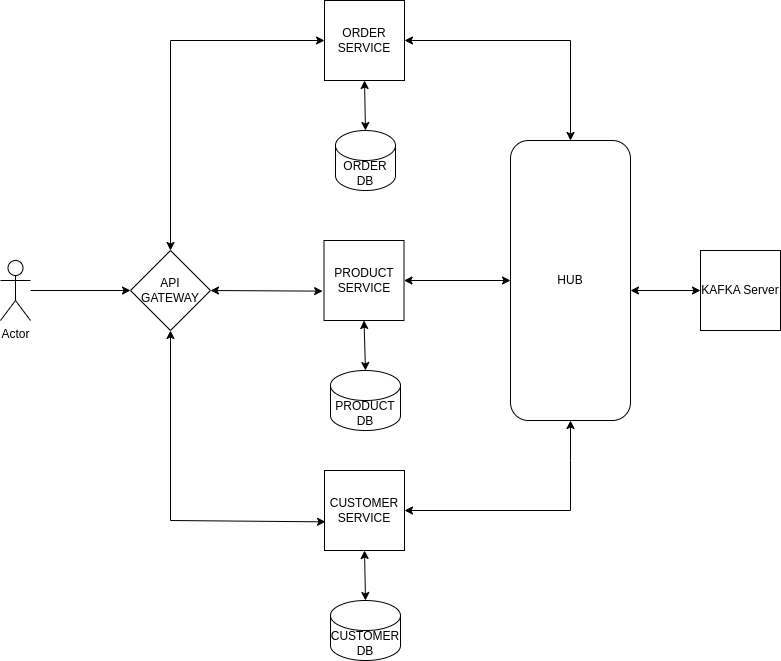

The diagram above was exported from draw.io. Its source (the exported page's mxGraphModel, read from the mxfile embedded in the PNG):
<mxGraphModel dx="1173" dy="1928" grid="1" gridSize="10" guides="1" tooltips="1" connect="1" arrows="1" fold="1" page="1" pageScale="1" pageWidth="827" pageHeight="1169" math="0" shadow="0">
  <root>
    <mxCell id="0" />
    <mxCell id="1" parent="0" />
    <mxCell id="0YkdTIYsPlYvPJ6WOlz_-20" style="edgeStyle=orthogonalEdgeStyle;rounded=0;orthogonalLoop=1;jettySize=auto;html=1;" edge="1" parent="1" source="0YkdTIYsPlYvPJ6WOlz_-1" target="0YkdTIYsPlYvPJ6WOlz_-2">
      <mxGeometry relative="1" as="geometry" />
    </mxCell>
    <mxCell id="0YkdTIYsPlYvPJ6WOlz_-1" value="Actor" style="shape=umlActor;verticalLabelPosition=bottom;verticalAlign=top;html=1;outlineConnect=0;" vertex="1" parent="1">
      <mxGeometry x="10" y="200" width="30" height="60" as="geometry" />
    </mxCell>
    <mxCell id="0YkdTIYsPlYvPJ6WOlz_-2" value="API GATEWAY" style="rhombus;whiteSpace=wrap;html=1;" vertex="1" parent="1">
      <mxGeometry x="140" y="190" width="80" height="80" as="geometry" />
    </mxCell>
    <mxCell id="0YkdTIYsPlYvPJ6WOlz_-3" value="ORDER SERVICE" style="whiteSpace=wrap;html=1;aspect=fixed;" vertex="1" parent="1">
      <mxGeometry x="334" y="-60" width="80" height="80" as="geometry" />
    </mxCell>
    <mxCell id="0YkdTIYsPlYvPJ6WOlz_-4" value="PRODUCT&lt;br&gt;SERVICE" style="whiteSpace=wrap;html=1;aspect=fixed;" vertex="1" parent="1">
      <mxGeometry x="333.5" y="180" width="80" height="80" as="geometry" />
    </mxCell>
    <mxCell id="0YkdTIYsPlYvPJ6WOlz_-5" value="CUSTOMER&lt;br&gt;SERVICE" style="whiteSpace=wrap;html=1;aspect=fixed;" vertex="1" parent="1">
      <mxGeometry x="334" y="410" width="80" height="80" as="geometry" />
    </mxCell>
    <mxCell id="0YkdTIYsPlYvPJ6WOlz_-6" value="ORDER&lt;br&gt;DB" style="shape=cylinder3;whiteSpace=wrap;html=1;boundedLbl=1;backgroundOutline=1;size=15;" vertex="1" parent="1">
      <mxGeometry x="345" y="70" width="60" height="60" as="geometry" />
    </mxCell>
    <mxCell id="0YkdTIYsPlYvPJ6WOlz_-7" value="PRODUCT&lt;br&gt;DB" style="shape=cylinder3;whiteSpace=wrap;html=1;boundedLbl=1;backgroundOutline=1;size=15;" vertex="1" parent="1">
      <mxGeometry x="340" y="310" width="70" height="60" as="geometry" />
    </mxCell>
    <mxCell id="0YkdTIYsPlYvPJ6WOlz_-8" value="CUSTOMER&lt;br&gt;DB" style="shape=cylinder3;whiteSpace=wrap;html=1;boundedLbl=1;backgroundOutline=1;size=15;" vertex="1" parent="1">
      <mxGeometry x="340" y="540" width="70" height="60" as="geometry" />
    </mxCell>
    <mxCell id="0YkdTIYsPlYvPJ6WOlz_-9" value="KAFKA Server" style="whiteSpace=wrap;html=1;aspect=fixed;" vertex="1" parent="1">
      <mxGeometry x="710" y="190" width="80" height="80" as="geometry" />
    </mxCell>
    <mxCell id="0YkdTIYsPlYvPJ6WOlz_-10" value="" style="endArrow=classic;startArrow=classic;html=1;rounded=0;entryX=0.5;entryY=0;entryDx=0;entryDy=0;entryPerimeter=0;exitX=0.5;exitY=1;exitDx=0;exitDy=0;" edge="1" parent="1" source="0YkdTIYsPlYvPJ6WOlz_-5" target="0YkdTIYsPlYvPJ6WOlz_-8">
      <mxGeometry width="50" height="50" relative="1" as="geometry">
        <mxPoint x="360" y="410" as="sourcePoint" />
        <mxPoint x="480" y="270" as="targetPoint" />
      </mxGeometry>
    </mxCell>
    <mxCell id="0YkdTIYsPlYvPJ6WOlz_-11" value="" style="endArrow=classic;startArrow=classic;html=1;rounded=0;entryX=0.5;entryY=1;entryDx=0;entryDy=0;exitX=0.5;exitY=0;exitDx=0;exitDy=0;exitPerimeter=0;" edge="1" parent="1" source="0YkdTIYsPlYvPJ6WOlz_-6" target="0YkdTIYsPlYvPJ6WOlz_-3">
      <mxGeometry width="50" height="50" relative="1" as="geometry">
        <mxPoint x="430" y="80" as="sourcePoint" />
        <mxPoint x="480" y="60" as="targetPoint" />
      </mxGeometry>
    </mxCell>
    <mxCell id="0YkdTIYsPlYvPJ6WOlz_-12" value="" style="endArrow=classic;startArrow=classic;html=1;rounded=0;entryX=0.5;entryY=1;entryDx=0;entryDy=0;exitX=0.5;exitY=0;exitDx=0;exitDy=0;exitPerimeter=0;" edge="1" parent="1" source="0YkdTIYsPlYvPJ6WOlz_-7" target="0YkdTIYsPlYvPJ6WOlz_-4">
      <mxGeometry width="50" height="50" relative="1" as="geometry">
        <mxPoint x="170" y="280" as="sourcePoint" />
        <mxPoint x="220" y="230" as="targetPoint" />
      </mxGeometry>
    </mxCell>
    <mxCell id="0YkdTIYsPlYvPJ6WOlz_-14" value="HUB" style="rounded=1;whiteSpace=wrap;html=1;" vertex="1" parent="1">
      <mxGeometry x="520" y="80" width="120" height="280" as="geometry" />
    </mxCell>
    <mxCell id="0YkdTIYsPlYvPJ6WOlz_-15" value="" style="endArrow=classic;startArrow=classic;html=1;rounded=0;" edge="1" parent="1" target="0YkdTIYsPlYvPJ6WOlz_-9">
      <mxGeometry width="50" height="50" relative="1" as="geometry">
        <mxPoint x="640" y="230" as="sourcePoint" />
        <mxPoint x="220" y="230" as="targetPoint" />
      </mxGeometry>
    </mxCell>
    <mxCell id="0YkdTIYsPlYvPJ6WOlz_-17" value="" style="endArrow=classic;startArrow=classic;html=1;rounded=0;exitX=1;exitY=0.5;exitDx=0;exitDy=0;" edge="1" parent="1" source="0YkdTIYsPlYvPJ6WOlz_-3" target="0YkdTIYsPlYvPJ6WOlz_-14">
      <mxGeometry width="50" height="50" relative="1" as="geometry">
        <mxPoint x="170" y="280" as="sourcePoint" />
        <mxPoint x="220" y="230" as="targetPoint" />
        <Array as="points">
          <mxPoint x="580" y="-20" />
        </Array>
      </mxGeometry>
    </mxCell>
    <mxCell id="0YkdTIYsPlYvPJ6WOlz_-18" value="" style="endArrow=classic;startArrow=classic;html=1;rounded=0;exitX=1;exitY=0.5;exitDx=0;exitDy=0;entryX=0.5;entryY=1;entryDx=0;entryDy=0;" edge="1" parent="1" source="0YkdTIYsPlYvPJ6WOlz_-5" target="0YkdTIYsPlYvPJ6WOlz_-14">
      <mxGeometry width="50" height="50" relative="1" as="geometry">
        <mxPoint x="170" y="280" as="sourcePoint" />
        <mxPoint x="580" y="370" as="targetPoint" />
        <Array as="points">
          <mxPoint x="580" y="450" />
          <mxPoint x="580" y="400" />
        </Array>
      </mxGeometry>
    </mxCell>
    <mxCell id="0YkdTIYsPlYvPJ6WOlz_-19" value="" style="endArrow=classic;startArrow=classic;html=1;rounded=0;exitX=1;exitY=0.5;exitDx=0;exitDy=0;entryX=0;entryY=0.5;entryDx=0;entryDy=0;" edge="1" parent="1" source="0YkdTIYsPlYvPJ6WOlz_-4" target="0YkdTIYsPlYvPJ6WOlz_-14">
      <mxGeometry width="50" height="50" relative="1" as="geometry">
        <mxPoint x="170" y="280" as="sourcePoint" />
        <mxPoint x="520" y="250" as="targetPoint" />
      </mxGeometry>
    </mxCell>
    <mxCell id="0YkdTIYsPlYvPJ6WOlz_-21" value="" style="endArrow=classic;startArrow=classic;html=1;rounded=0;exitX=0.5;exitY=0;exitDx=0;exitDy=0;entryX=0;entryY=0.5;entryDx=0;entryDy=0;" edge="1" parent="1" source="0YkdTIYsPlYvPJ6WOlz_-2" target="0YkdTIYsPlYvPJ6WOlz_-3">
      <mxGeometry width="50" height="50" relative="1" as="geometry">
        <mxPoint x="200" y="160" as="sourcePoint" />
        <mxPoint x="180" y="-20" as="targetPoint" />
        <Array as="points">
          <mxPoint x="180" y="-20" />
        </Array>
      </mxGeometry>
    </mxCell>
    <mxCell id="0YkdTIYsPlYvPJ6WOlz_-24" value="" style="endArrow=classic;startArrow=classic;html=1;rounded=0;entryX=0.5;entryY=1;entryDx=0;entryDy=0;exitX=0.013;exitY=0.642;exitDx=0;exitDy=0;exitPerimeter=0;" edge="1" parent="1" source="0YkdTIYsPlYvPJ6WOlz_-5" target="0YkdTIYsPlYvPJ6WOlz_-2">
      <mxGeometry width="50" height="50" relative="1" as="geometry">
        <mxPoint x="170" y="470" as="sourcePoint" />
        <mxPoint x="170" y="400" as="targetPoint" />
        <Array as="points">
          <mxPoint x="180" y="460" />
        </Array>
      </mxGeometry>
    </mxCell>
    <mxCell id="0YkdTIYsPlYvPJ6WOlz_-25" value="" style="endArrow=classic;startArrow=classic;html=1;rounded=0;exitX=1;exitY=0.5;exitDx=0;exitDy=0;entryX=-0.017;entryY=0.633;entryDx=0;entryDy=0;entryPerimeter=0;" edge="1" parent="1" source="0YkdTIYsPlYvPJ6WOlz_-2" target="0YkdTIYsPlYvPJ6WOlz_-4">
      <mxGeometry width="50" height="50" relative="1" as="geometry">
        <mxPoint x="450" y="320" as="sourcePoint" />
        <mxPoint x="500" y="270" as="targetPoint" />
      </mxGeometry>
    </mxCell>
  </root>
</mxGraphModel>